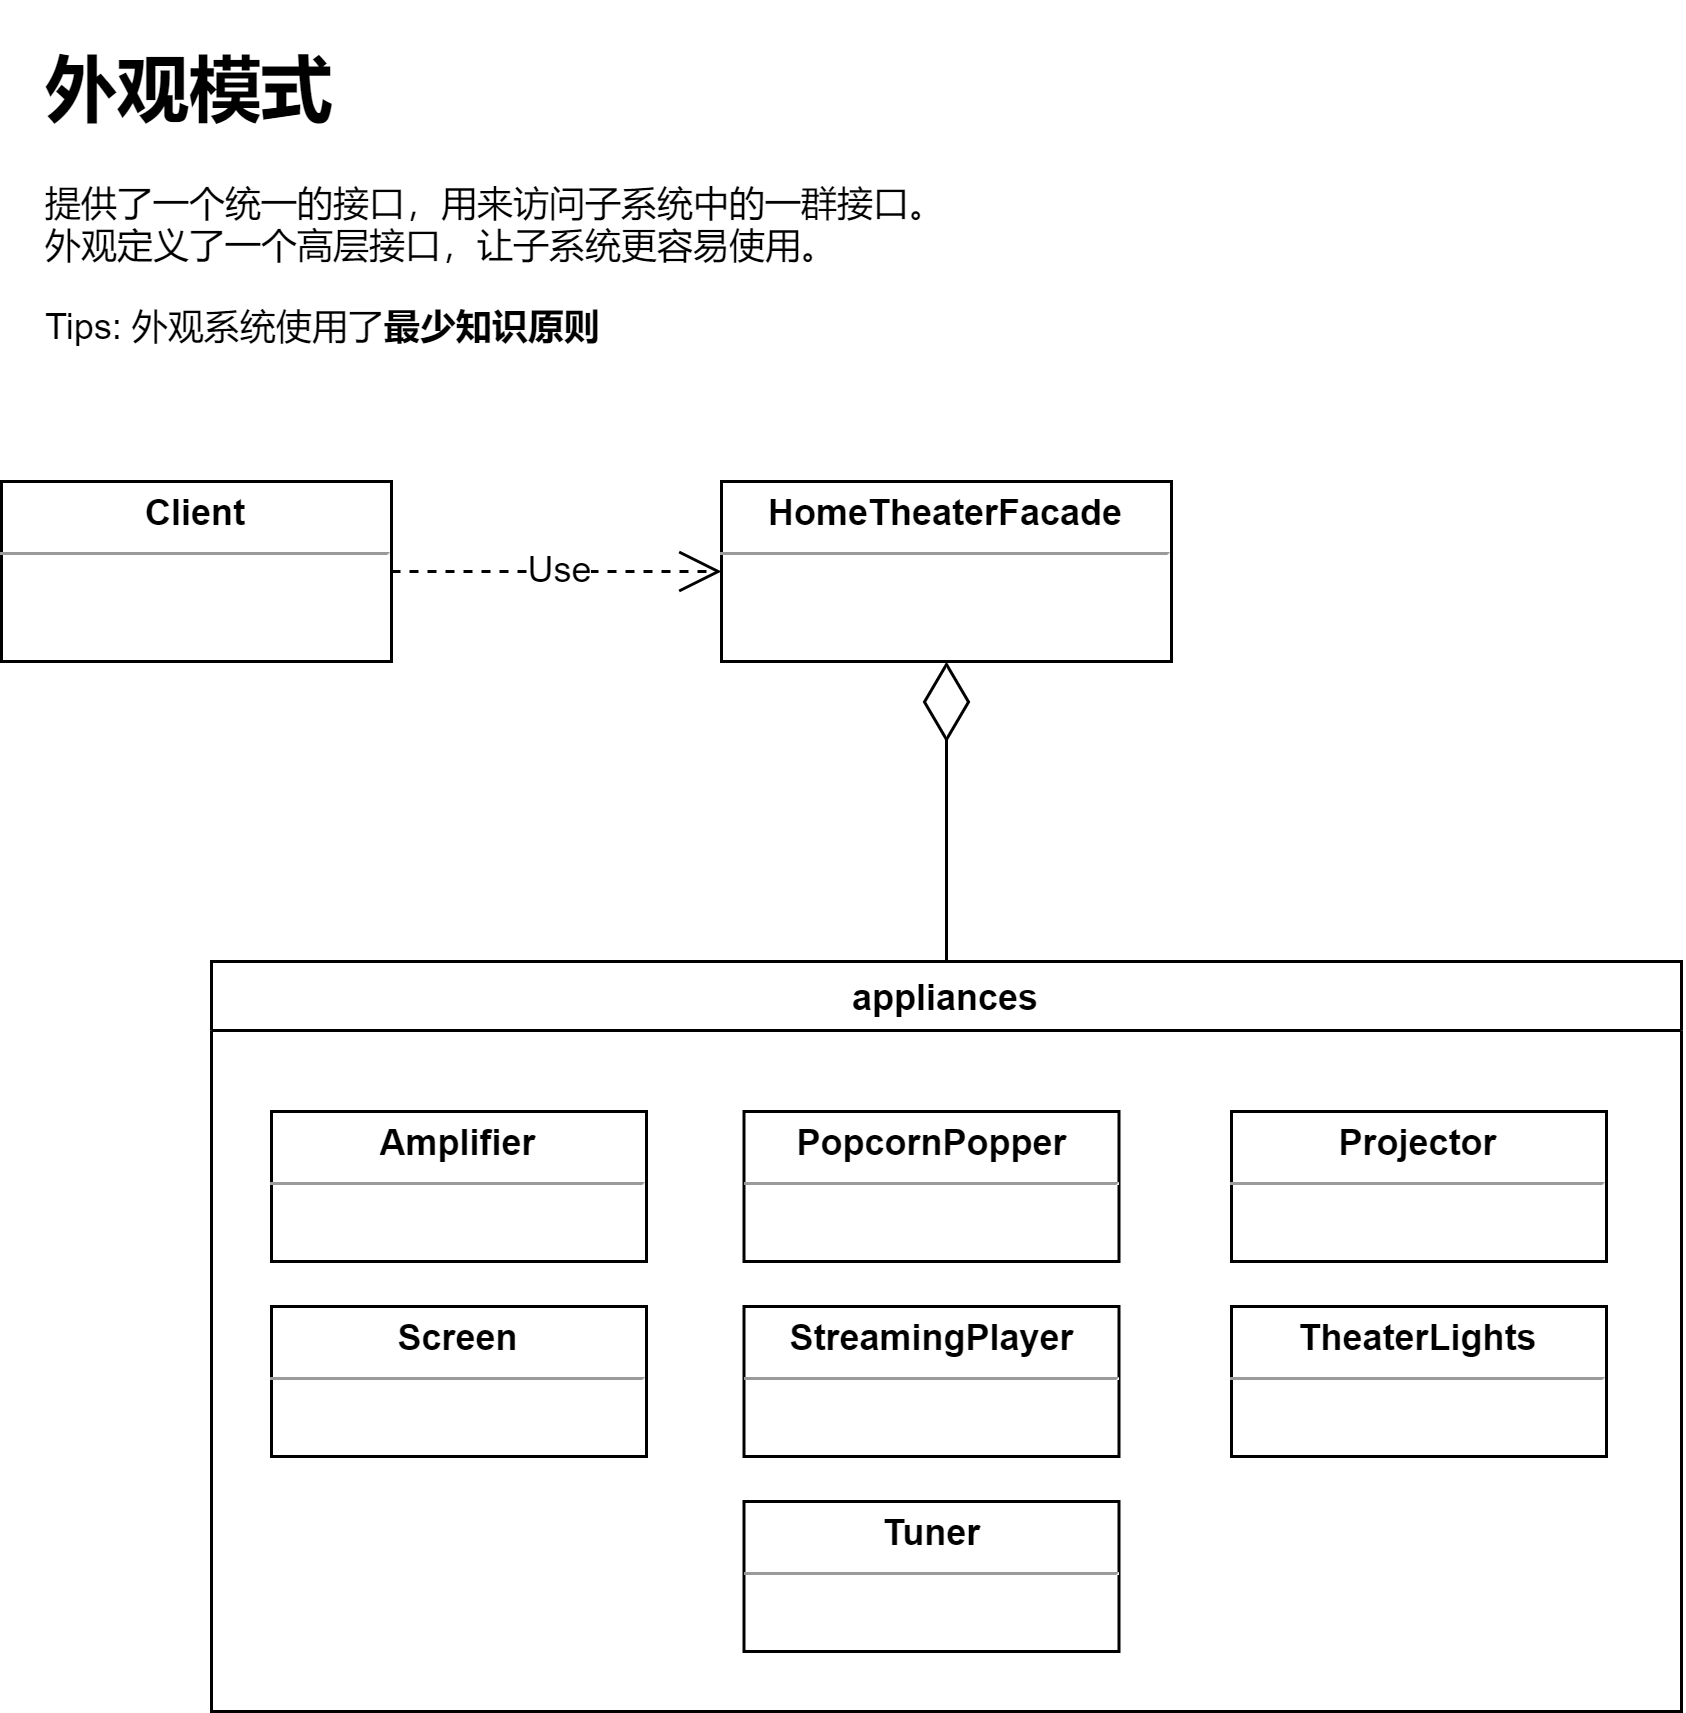

The diagram above was exported from draw.io. Its source (the exported page's mxGraphModel, read from the mxfile embedded in the PNG):
<mxGraphModel dx="2031" dy="996" grid="1" gridSize="10" guides="1" tooltips="1" connect="1" arrows="1" fold="1" page="1" pageScale="1" pageWidth="827" pageHeight="1169" math="0" shadow="0">
  <root>
    <mxCell id="0" />
    <mxCell id="1" parent="0" />
    <mxCell id="wOlfhRXHbSCjlnGPhCtu-1" value="&lt;p style=&quot;margin: 0px ; margin-top: 4px ; text-align: center&quot;&gt;&lt;b&gt;Client&lt;/b&gt;&lt;/p&gt;&lt;hr size=&quot;1&quot;&gt;&lt;p style=&quot;margin: 0px ; margin-left: 4px&quot;&gt;&lt;br&gt;&lt;/p&gt;" style="verticalAlign=top;align=left;overflow=fill;fontSize=12;fontFamily=Helvetica;html=1;" vertex="1" parent="1">
      <mxGeometry x="140" y="340" width="130" height="60" as="geometry" />
    </mxCell>
    <mxCell id="wOlfhRXHbSCjlnGPhCtu-2" value="&lt;p style=&quot;margin: 0px ; margin-top: 4px ; text-align: center&quot;&gt;&lt;b&gt;HomeTheaterFacade&lt;/b&gt;&lt;/p&gt;&lt;hr size=&quot;1&quot;&gt;&lt;p style=&quot;margin: 0px ; margin-left: 4px&quot;&gt;&lt;br&gt;&lt;/p&gt;" style="verticalAlign=top;align=left;overflow=fill;fontSize=12;fontFamily=Helvetica;html=1;" vertex="1" parent="1">
      <mxGeometry x="380" y="340" width="150" height="60" as="geometry" />
    </mxCell>
    <mxCell id="wOlfhRXHbSCjlnGPhCtu-4" value="appliances" style="swimlane;startSize=23;" vertex="1" parent="1">
      <mxGeometry x="210" y="500" width="490" height="250" as="geometry" />
    </mxCell>
    <mxCell id="wOlfhRXHbSCjlnGPhCtu-5" value="&lt;p style=&quot;margin: 0px ; margin-top: 4px ; text-align: center&quot;&gt;&lt;b&gt;Amplifier&lt;/b&gt;&lt;/p&gt;&lt;hr size=&quot;1&quot;&gt;&lt;p style=&quot;margin: 0px ; margin-left: 4px&quot;&gt;&lt;br&gt;&lt;/p&gt;" style="verticalAlign=top;align=left;overflow=fill;fontSize=12;fontFamily=Helvetica;html=1;" vertex="1" parent="wOlfhRXHbSCjlnGPhCtu-4">
      <mxGeometry x="20" y="50" width="125" height="50" as="geometry" />
    </mxCell>
    <mxCell id="wOlfhRXHbSCjlnGPhCtu-7" value="&lt;p style=&quot;margin: 0px ; margin-top: 4px ; text-align: center&quot;&gt;&lt;b&gt;PopcornPopper&lt;/b&gt;&lt;/p&gt;&lt;hr size=&quot;1&quot;&gt;&lt;p style=&quot;margin: 0px ; margin-left: 4px&quot;&gt;&lt;br&gt;&lt;/p&gt;" style="verticalAlign=top;align=left;overflow=fill;fontSize=12;fontFamily=Helvetica;html=1;" vertex="1" parent="wOlfhRXHbSCjlnGPhCtu-4">
      <mxGeometry x="177.5" y="50" width="125" height="50" as="geometry" />
    </mxCell>
    <mxCell id="wOlfhRXHbSCjlnGPhCtu-8" value="&lt;p style=&quot;margin: 0px ; margin-top: 4px ; text-align: center&quot;&gt;&lt;b&gt;Projector&lt;/b&gt;&lt;/p&gt;&lt;hr size=&quot;1&quot;&gt;&lt;p style=&quot;margin: 0px ; margin-left: 4px&quot;&gt;&lt;br&gt;&lt;/p&gt;" style="verticalAlign=top;align=left;overflow=fill;fontSize=12;fontFamily=Helvetica;html=1;" vertex="1" parent="wOlfhRXHbSCjlnGPhCtu-4">
      <mxGeometry x="340" y="50" width="125" height="50" as="geometry" />
    </mxCell>
    <mxCell id="wOlfhRXHbSCjlnGPhCtu-9" value="&lt;p style=&quot;margin: 0px ; margin-top: 4px ; text-align: center&quot;&gt;&lt;b&gt;StreamingPlayer&lt;/b&gt;&lt;/p&gt;&lt;hr size=&quot;1&quot;&gt;&lt;p style=&quot;margin: 0px ; margin-left: 4px&quot;&gt;&lt;br&gt;&lt;/p&gt;" style="verticalAlign=top;align=left;overflow=fill;fontSize=12;fontFamily=Helvetica;html=1;" vertex="1" parent="wOlfhRXHbSCjlnGPhCtu-4">
      <mxGeometry x="177.5" y="115" width="125" height="50" as="geometry" />
    </mxCell>
    <mxCell id="wOlfhRXHbSCjlnGPhCtu-10" value="&lt;p style=&quot;margin: 0px ; margin-top: 4px ; text-align: center&quot;&gt;&lt;b&gt;Screen&lt;/b&gt;&lt;/p&gt;&lt;hr size=&quot;1&quot;&gt;&lt;p style=&quot;margin: 0px ; margin-left: 4px&quot;&gt;&lt;br&gt;&lt;/p&gt;" style="verticalAlign=top;align=left;overflow=fill;fontSize=12;fontFamily=Helvetica;html=1;" vertex="1" parent="wOlfhRXHbSCjlnGPhCtu-4">
      <mxGeometry x="20" y="115" width="125" height="50" as="geometry" />
    </mxCell>
    <mxCell id="wOlfhRXHbSCjlnGPhCtu-11" value="&lt;p style=&quot;margin: 0px ; margin-top: 4px ; text-align: center&quot;&gt;&lt;b&gt;TheaterLights&lt;/b&gt;&lt;/p&gt;&lt;hr size=&quot;1&quot;&gt;&lt;p style=&quot;margin: 0px ; margin-left: 4px&quot;&gt;&lt;br&gt;&lt;/p&gt;" style="verticalAlign=top;align=left;overflow=fill;fontSize=12;fontFamily=Helvetica;html=1;" vertex="1" parent="wOlfhRXHbSCjlnGPhCtu-4">
      <mxGeometry x="340" y="115" width="125" height="50" as="geometry" />
    </mxCell>
    <mxCell id="wOlfhRXHbSCjlnGPhCtu-12" value="Text" style="text;html=1;align=center;verticalAlign=middle;resizable=0;points=[];autosize=1;" vertex="1" parent="wOlfhRXHbSCjlnGPhCtu-4">
      <mxGeometry x="257" y="202" width="40" height="20" as="geometry" />
    </mxCell>
    <mxCell id="wOlfhRXHbSCjlnGPhCtu-13" value="&lt;p style=&quot;margin: 0px ; margin-top: 4px ; text-align: center&quot;&gt;&lt;b&gt;Tuner&lt;/b&gt;&lt;/p&gt;&lt;hr size=&quot;1&quot;&gt;&lt;p style=&quot;margin: 0px ; margin-left: 4px&quot;&gt;&lt;br&gt;&lt;/p&gt;" style="verticalAlign=top;align=left;overflow=fill;fontSize=12;fontFamily=Helvetica;html=1;" vertex="1" parent="wOlfhRXHbSCjlnGPhCtu-4">
      <mxGeometry x="177.5" y="180" width="125" height="50" as="geometry" />
    </mxCell>
    <mxCell id="wOlfhRXHbSCjlnGPhCtu-14" value="" style="endArrow=diamondThin;endFill=0;endSize=24;html=1;rounded=0;entryX=0.5;entryY=1;entryDx=0;entryDy=0;exitX=0.5;exitY=0;exitDx=0;exitDy=0;" edge="1" parent="1" source="wOlfhRXHbSCjlnGPhCtu-4" target="wOlfhRXHbSCjlnGPhCtu-2">
      <mxGeometry width="160" relative="1" as="geometry">
        <mxPoint x="200" y="570" as="sourcePoint" />
        <mxPoint x="360" y="570" as="targetPoint" />
      </mxGeometry>
    </mxCell>
    <mxCell id="wOlfhRXHbSCjlnGPhCtu-16" value="Use" style="endArrow=open;endSize=12;dashed=1;html=1;rounded=0;entryX=0;entryY=0.5;entryDx=0;entryDy=0;exitX=1;exitY=0.5;exitDx=0;exitDy=0;" edge="1" parent="1" source="wOlfhRXHbSCjlnGPhCtu-1" target="wOlfhRXHbSCjlnGPhCtu-2">
      <mxGeometry width="160" relative="1" as="geometry">
        <mxPoint x="200" y="570" as="sourcePoint" />
        <mxPoint x="360" y="570" as="targetPoint" />
      </mxGeometry>
    </mxCell>
    <mxCell id="wOlfhRXHbSCjlnGPhCtu-17" value="&lt;h1&gt;外观模式&lt;/h1&gt;&lt;p&gt;提供了一个统一的接口，用来访问子系统中的一群接口。外观定义了一个高层接口，让子系统更容易使用。&lt;/p&gt;&lt;p&gt;Tips: 外观系统使用了&lt;b&gt;最少知识原则&lt;/b&gt;&lt;/p&gt;" style="text;html=1;strokeColor=none;fillColor=none;spacing=5;spacingTop=-20;whiteSpace=wrap;overflow=hidden;rounded=0;" vertex="1" parent="1">
      <mxGeometry x="150" y="190" width="310" height="120" as="geometry" />
    </mxCell>
  </root>
</mxGraphModel>